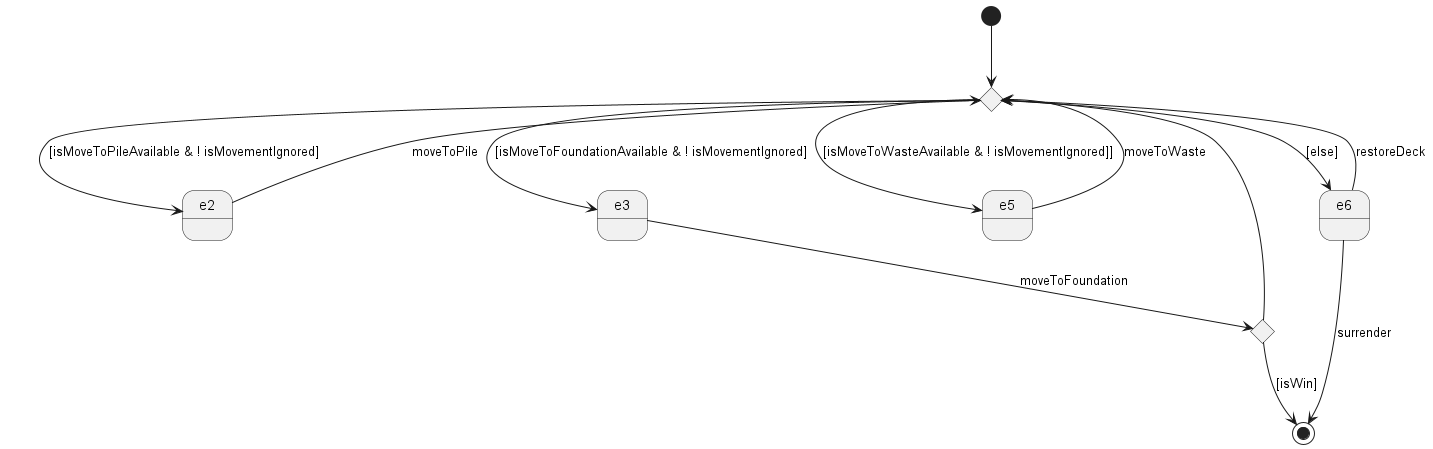

The diagram above was rendered by PlantUML. Its source (embedded in the PNG):
@startuml

state e1 <<choice>>
state e2
state e3
state e4 <<choice>>
state e5
state e6

[*] --> e1
e1 --> e2 : [isMoveToPileAvailable & ! isMovementIgnored]
e2 --> e1 :  moveToPile
e1 --> e3 : [isMoveToFoundationAvailable & ! isMovementIgnored]
e3 --> e4: moveToFoundation
e4 --> e1
e4 --> [*]: [isWin]
e1 --> e5 : [isMoveToWasteAvailable & ! isMovementIgnored]]
e5 --> e1 : moveToWaste
e1 --> e6 : [else]
e6 --> [*] : surrender
e6 --> e1 : restoreDeck

@enduml